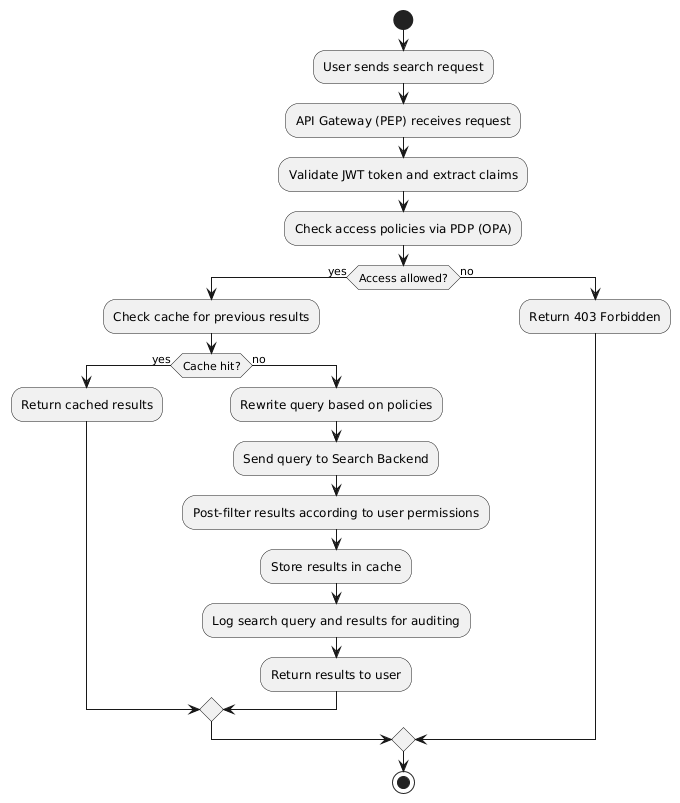

The diagram above was rendered by PlantUML. Its source (embedded in the PNG):
@startuml
start
:User sends search request;
:API Gateway (PEP) receives request;
:Validate JWT token and extract claims;
:Check access policies via PDP (OPA);
if (Access allowed?) then (yes)
  :Check cache for previous results;
  if (Cache hit?) then (yes)
    :Return cached results;
  else (no)
    :Rewrite query based on policies;
    :Send query to Search Backend;
    :Post-filter results according to user permissions;
    :Store results in cache;
    :Log search query and results for auditing;
    :Return results to user;
  endif
else (no)
  :Return 403 Forbidden;
endif
stop
@enduml